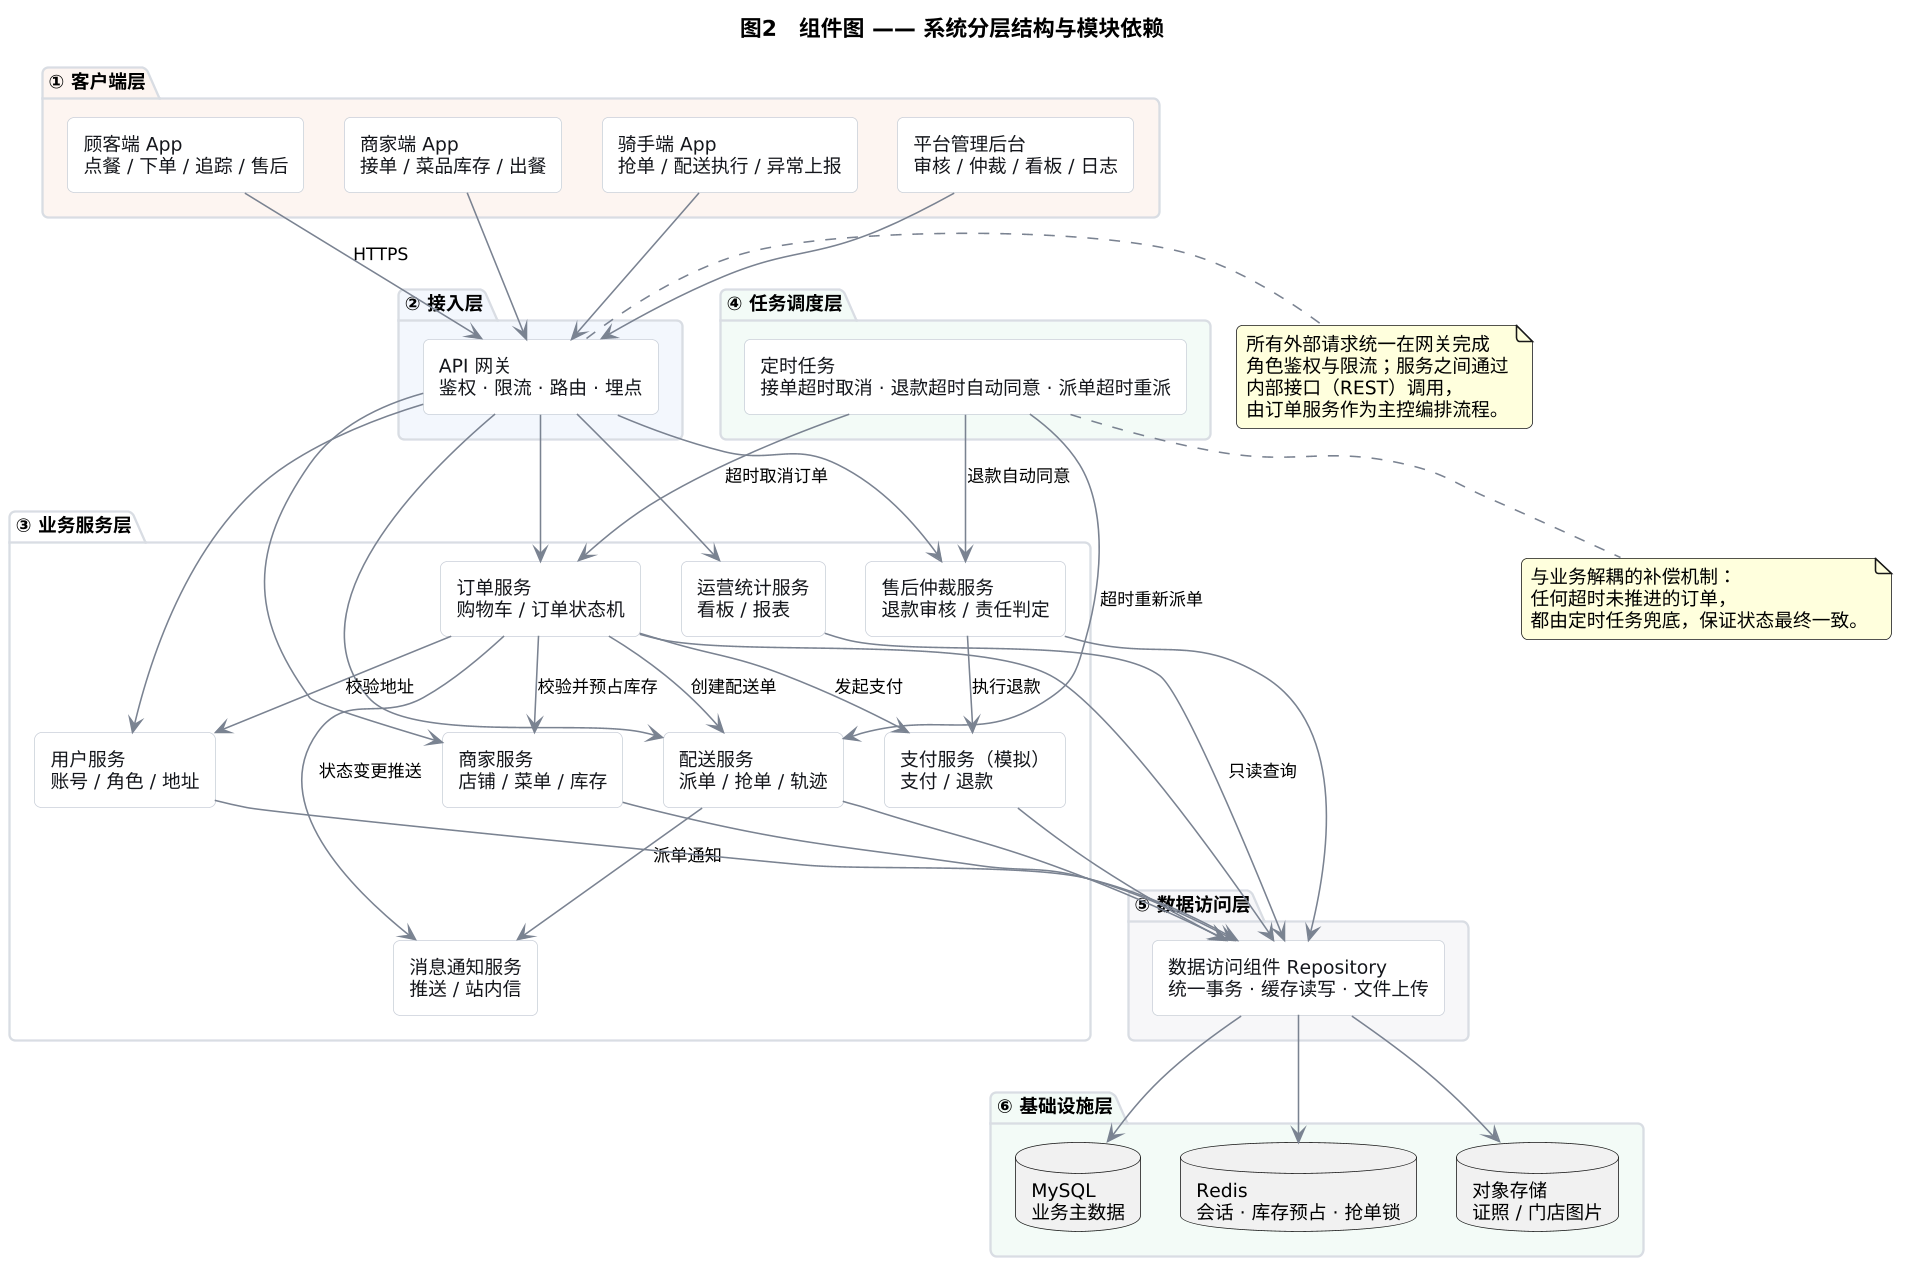

The diagram above was rendered by PlantUML. Its source (embedded in the PNG):
@startuml
skinparam dpi 150
skinparam backgroundColor #FFFFFF
skinparam shadowing false
skinparam defaultFontName "Microsoft YaHei"
skinparam defaultFontSize 12
skinparam roundCorner 8
skinparam componentStyle rectangle
skinparam arrowColor #7A8291
skinparam arrowFontSize 11
skinparam component {
  BackgroundColor #FFFFFF
  BorderColor #C9CFD8
  FontColor #15171C
}
skinparam packageBorderColor #D8DCE3
skinparam packageBackgroundColor #FCFCFD
skinparam nodesep 26
skinparam ranksep 46

title 图2　组件图 —— 系统分层结构与模块依赖

package "① 客户端层" #FDF5F0 {
  component "顾客端 App\n点餐 / 下单 / 追踪 / 售后" as CUST
  component "商家端 App\n接单 / 菜品库存 / 出餐" as MER
  component "骑手端 App\n抢单 / 配送执行 / 异常上报" as RID
  component "平台管理后台\n审核 / 仲裁 / 看板 / 日志" as ADM
}

package "② 接入层" #F3F7FD {
  component "API 网关\n鉴权 · 限流 · 路由 · 埋点" as GW
}

package "③ 业务服务层" #FFFFFF {
  component "用户服务\n账号 / 角色 / 地址" as US
  component "商家服务\n店铺 / 菜单 / 库存" as MS
  component "订单服务\n购物车 / 订单状态机" as OS
  component "配送服务\n派单 / 抢单 / 轨迹" as DS
  component "支付服务（模拟）\n支付 / 退款" as PS
  component "售后仲裁服务\n退款审核 / 责任判定" as AS
  component "消息通知服务\n推送 / 站内信" as NS
  component "运营统计服务\n看板 / 报表" as SS
}

package "④ 任务调度层" #F2FBF6 {
  component "定时任务\n接单超时取消 · 退款超时自动同意 · 派单超时重派" as JOB
}

package "⑤ 数据访问层" #F7F7F9 {
  component "数据访问组件 Repository\n统一事务 · 缓存读写 · 文件上传" as DAO
}

package "⑥ 基础设施层" #F2FBF6 {
  database "MySQL\n业务主数据" as DB
  database "Redis\n会话 · 库存预占 · 抢单锁" as RD
  database "对象存储\n证照 / 门店图片" as OSS
}

CUST --> GW : HTTPS
MER --> GW
RID --> GW
ADM --> GW

GW --> US
GW --> MS
GW --> OS
GW --> DS
GW --> AS
GW --> SS

OS --> US : 校验地址
OS --> MS : 校验并预占库存
OS --> PS : 发起支付
OS --> DS : 创建配送单
AS --> PS : 执行退款
OS --> NS : 状态变更推送
DS --> NS : 派单通知

JOB --> OS : 超时取消订单
JOB --> DS : 超时重新派单
JOB --> AS : 退款自动同意

US --> DAO
MS --> DAO
OS --> DAO
DS --> DAO
PS --> DAO
AS --> DAO
SS --> DAO : 只读查询

DAO --> DB
DAO --> RD
DAO --> OSS

note right of GW
  所有外部请求统一在网关完成
  角色鉴权与限流；服务之间通过
  内部接口（REST）调用，
  由订单服务作为主控编排流程。
end note

note bottom of JOB
  与业务解耦的补偿机制：
  任何超时未推进的订单，
  都由定时任务兜底，保证状态最终一致。
end note
@enduml